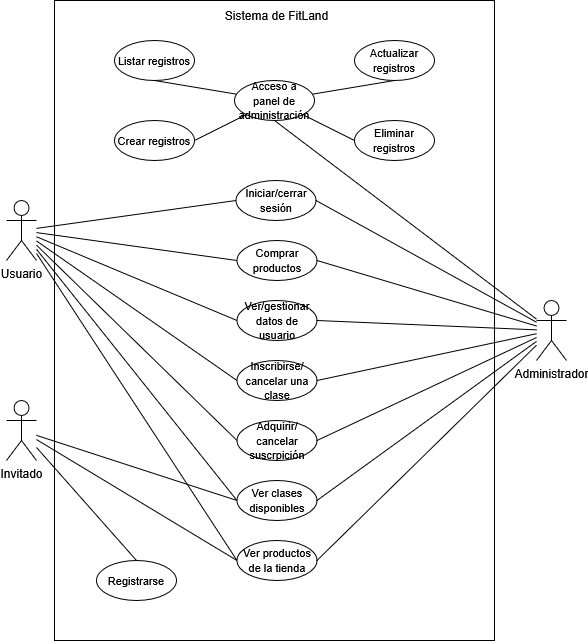

The diagram above was exported from draw.io. Its source (the exported page's mxGraphModel, read from the mxfile embedded in the PNG):
<mxGraphModel dx="1426" dy="1956" grid="1" gridSize="10" guides="1" tooltips="1" connect="1" arrows="1" fold="1" page="1" pageScale="1" pageWidth="827" pageHeight="1169" math="0" shadow="0">
  <root>
    <mxCell id="0" />
    <mxCell id="1" parent="0" />
    <mxCell id="3unr-1fQbm6SGjTk8nOL-16" style="rounded=0;orthogonalLoop=1;jettySize=auto;html=1;entryX=0;entryY=0.5;entryDx=0;entryDy=0;endArrow=none;startFill=0;" parent="1" source="3unr-1fQbm6SGjTk8nOL-1" target="3unr-1fQbm6SGjTk8nOL-7" edge="1">
      <mxGeometry relative="1" as="geometry" />
    </mxCell>
    <mxCell id="3unr-1fQbm6SGjTk8nOL-18" style="rounded=0;orthogonalLoop=1;jettySize=auto;html=1;entryX=0;entryY=0.5;entryDx=0;entryDy=0;endArrow=none;startFill=0;" parent="1" source="3unr-1fQbm6SGjTk8nOL-1" target="3unr-1fQbm6SGjTk8nOL-5" edge="1">
      <mxGeometry relative="1" as="geometry" />
    </mxCell>
    <mxCell id="3unr-1fQbm6SGjTk8nOL-23" style="rounded=0;orthogonalLoop=1;jettySize=auto;html=1;entryX=0;entryY=0.5;entryDx=0;entryDy=0;endArrow=none;startFill=0;" parent="1" source="3unr-1fQbm6SGjTk8nOL-1" target="3unr-1fQbm6SGjTk8nOL-11" edge="1">
      <mxGeometry relative="1" as="geometry" />
    </mxCell>
    <mxCell id="3unr-1fQbm6SGjTk8nOL-25" style="rounded=0;orthogonalLoop=1;jettySize=auto;html=1;entryX=0;entryY=0.5;entryDx=0;entryDy=0;endArrow=none;startFill=0;" parent="1" source="3unr-1fQbm6SGjTk8nOL-1" target="3unr-1fQbm6SGjTk8nOL-14" edge="1">
      <mxGeometry relative="1" as="geometry" />
    </mxCell>
    <mxCell id="3unr-1fQbm6SGjTk8nOL-27" style="rounded=0;orthogonalLoop=1;jettySize=auto;html=1;entryX=0;entryY=0.5;entryDx=0;entryDy=0;endArrow=none;startFill=0;" parent="1" source="3unr-1fQbm6SGjTk8nOL-1" target="3unr-1fQbm6SGjTk8nOL-8" edge="1">
      <mxGeometry relative="1" as="geometry" />
    </mxCell>
    <mxCell id="3unr-1fQbm6SGjTk8nOL-31" style="rounded=0;orthogonalLoop=1;jettySize=auto;html=1;entryX=0;entryY=0.5;entryDx=0;entryDy=0;endArrow=none;startFill=0;" parent="1" source="3unr-1fQbm6SGjTk8nOL-1" target="3unr-1fQbm6SGjTk8nOL-10" edge="1">
      <mxGeometry relative="1" as="geometry" />
    </mxCell>
    <mxCell id="3unr-1fQbm6SGjTk8nOL-32" style="rounded=0;orthogonalLoop=1;jettySize=auto;html=1;entryX=0;entryY=0.5;entryDx=0;entryDy=0;endArrow=none;startFill=0;" parent="1" source="3unr-1fQbm6SGjTk8nOL-1" target="3unr-1fQbm6SGjTk8nOL-9" edge="1">
      <mxGeometry relative="1" as="geometry" />
    </mxCell>
    <mxCell id="3unr-1fQbm6SGjTk8nOL-1" value="&lt;div&gt;Usuario&lt;/div&gt;" style="shape=umlActor;verticalLabelPosition=bottom;verticalAlign=top;html=1;outlineConnect=0;" parent="1" vertex="1">
      <mxGeometry x="110" y="120" width="30" height="60" as="geometry" />
    </mxCell>
    <mxCell id="3unr-1fQbm6SGjTk8nOL-15" style="rounded=0;orthogonalLoop=1;jettySize=auto;html=1;entryX=0;entryY=0.5;entryDx=0;entryDy=0;endArrow=none;startFill=0;" parent="1" source="3unr-1fQbm6SGjTk8nOL-2" target="3unr-1fQbm6SGjTk8nOL-7" edge="1">
      <mxGeometry relative="1" as="geometry" />
    </mxCell>
    <mxCell id="3unr-1fQbm6SGjTk8nOL-21" style="rounded=0;orthogonalLoop=1;jettySize=auto;html=1;entryX=0.5;entryY=0;entryDx=0;entryDy=0;endArrow=none;startFill=0;" parent="1" source="3unr-1fQbm6SGjTk8nOL-2" target="3unr-1fQbm6SGjTk8nOL-4" edge="1">
      <mxGeometry relative="1" as="geometry" />
    </mxCell>
    <mxCell id="3unr-1fQbm6SGjTk8nOL-22" style="rounded=0;orthogonalLoop=1;jettySize=auto;html=1;entryX=0;entryY=0.5;entryDx=0;entryDy=0;endArrow=none;startFill=0;" parent="1" source="3unr-1fQbm6SGjTk8nOL-2" target="3unr-1fQbm6SGjTk8nOL-8" edge="1">
      <mxGeometry relative="1" as="geometry" />
    </mxCell>
    <mxCell id="3unr-1fQbm6SGjTk8nOL-2" value="Invitado" style="shape=umlActor;verticalLabelPosition=bottom;verticalAlign=top;html=1;outlineConnect=0;" parent="1" vertex="1">
      <mxGeometry x="110" y="320" width="30" height="60" as="geometry" />
    </mxCell>
    <mxCell id="3unr-1fQbm6SGjTk8nOL-13" style="rounded=0;orthogonalLoop=1;jettySize=auto;html=1;entryX=0.5;entryY=1;entryDx=0;entryDy=0;endArrow=none;startFill=0;" parent="1" source="3unr-1fQbm6SGjTk8nOL-3" target="3unr-1fQbm6SGjTk8nOL-12" edge="1">
      <mxGeometry relative="1" as="geometry">
        <mxPoint x="640" y="90" as="targetPoint" />
      </mxGeometry>
    </mxCell>
    <mxCell id="3unr-1fQbm6SGjTk8nOL-17" style="rounded=0;orthogonalLoop=1;jettySize=auto;html=1;entryX=1;entryY=0.5;entryDx=0;entryDy=0;endArrow=none;startFill=0;" parent="1" source="3unr-1fQbm6SGjTk8nOL-3" target="3unr-1fQbm6SGjTk8nOL-5" edge="1">
      <mxGeometry relative="1" as="geometry" />
    </mxCell>
    <mxCell id="3unr-1fQbm6SGjTk8nOL-24" style="rounded=0;orthogonalLoop=1;jettySize=auto;html=1;entryX=1;entryY=0.5;entryDx=0;entryDy=0;endArrow=none;startFill=0;" parent="1" source="3unr-1fQbm6SGjTk8nOL-3" target="3unr-1fQbm6SGjTk8nOL-11" edge="1">
      <mxGeometry relative="1" as="geometry" />
    </mxCell>
    <mxCell id="3unr-1fQbm6SGjTk8nOL-26" style="rounded=0;orthogonalLoop=1;jettySize=auto;html=1;entryX=1;entryY=0.5;entryDx=0;entryDy=0;endArrow=none;startFill=0;" parent="1" source="3unr-1fQbm6SGjTk8nOL-3" target="3unr-1fQbm6SGjTk8nOL-14" edge="1">
      <mxGeometry relative="1" as="geometry" />
    </mxCell>
    <mxCell id="3unr-1fQbm6SGjTk8nOL-28" style="rounded=0;orthogonalLoop=1;jettySize=auto;html=1;entryX=1;entryY=0.5;entryDx=0;entryDy=0;endArrow=none;startFill=0;" parent="1" source="3unr-1fQbm6SGjTk8nOL-3" target="3unr-1fQbm6SGjTk8nOL-7" edge="1">
      <mxGeometry relative="1" as="geometry" />
    </mxCell>
    <mxCell id="3unr-1fQbm6SGjTk8nOL-29" style="rounded=0;orthogonalLoop=1;jettySize=auto;html=1;entryX=1;entryY=0.5;entryDx=0;entryDy=0;endArrow=none;startFill=0;" parent="1" source="3unr-1fQbm6SGjTk8nOL-3" target="3unr-1fQbm6SGjTk8nOL-8" edge="1">
      <mxGeometry relative="1" as="geometry" />
    </mxCell>
    <mxCell id="3unr-1fQbm6SGjTk8nOL-30" style="rounded=0;orthogonalLoop=1;jettySize=auto;html=1;entryX=1;entryY=0.5;entryDx=0;entryDy=0;endArrow=none;startFill=0;" parent="1" source="3unr-1fQbm6SGjTk8nOL-3" target="3unr-1fQbm6SGjTk8nOL-10" edge="1">
      <mxGeometry relative="1" as="geometry" />
    </mxCell>
    <mxCell id="3unr-1fQbm6SGjTk8nOL-33" style="rounded=0;orthogonalLoop=1;jettySize=auto;html=1;entryX=1;entryY=0.5;entryDx=0;entryDy=0;endArrow=none;startFill=0;" parent="1" source="3unr-1fQbm6SGjTk8nOL-3" target="3unr-1fQbm6SGjTk8nOL-9" edge="1">
      <mxGeometry relative="1" as="geometry" />
    </mxCell>
    <mxCell id="3unr-1fQbm6SGjTk8nOL-3" value="Administrador" style="shape=umlActor;verticalLabelPosition=bottom;verticalAlign=top;html=1;outlineConnect=0;" parent="1" vertex="1">
      <mxGeometry x="640" y="220" width="30" height="60" as="geometry" />
    </mxCell>
    <mxCell id="3unr-1fQbm6SGjTk8nOL-4" value="&lt;font style=&quot;font-size: 11px;&quot;&gt;Registrarse&lt;/font&gt;" style="ellipse;whiteSpace=wrap;html=1;" parent="1" vertex="1">
      <mxGeometry x="200" y="480" width="80" height="40" as="geometry" />
    </mxCell>
    <mxCell id="3unr-1fQbm6SGjTk8nOL-5" value="&lt;font style=&quot;font-size: 11px;&quot;&gt;Iniciar/cerrar sesión&lt;/font&gt;" style="ellipse;whiteSpace=wrap;html=1;" parent="1" vertex="1">
      <mxGeometry x="339.5" y="100" width="80" height="40" as="geometry" />
    </mxCell>
    <mxCell id="3unr-1fQbm6SGjTk8nOL-7" value="&lt;font style=&quot;font-size: 11px;&quot;&gt;Ver clases disponibles&lt;/font&gt;" style="ellipse;whiteSpace=wrap;html=1;" parent="1" vertex="1">
      <mxGeometry x="340.5" y="400" width="80" height="40" as="geometry" />
    </mxCell>
    <mxCell id="3unr-1fQbm6SGjTk8nOL-8" value="&lt;div&gt;&lt;font style=&quot;font-size: 11px;&quot;&gt;Ver productos de la tienda&lt;/font&gt;&lt;/div&gt;" style="ellipse;whiteSpace=wrap;html=1;" parent="1" vertex="1">
      <mxGeometry x="340.5" y="460" width="80" height="40" as="geometry" />
    </mxCell>
    <mxCell id="3unr-1fQbm6SGjTk8nOL-9" value="&lt;font style=&quot;font-size: 11px;&quot;&gt;Inscribirse/cancelar una clase&lt;/font&gt;" style="ellipse;whiteSpace=wrap;html=1;" parent="1" vertex="1">
      <mxGeometry x="340.5" y="280" width="80" height="40" as="geometry" />
    </mxCell>
    <mxCell id="3unr-1fQbm6SGjTk8nOL-10" value="&lt;font style=&quot;font-size: 11px;&quot;&gt;Adquirir/cancelar suscrpición&lt;/font&gt;" style="ellipse;whiteSpace=wrap;html=1;" parent="1" vertex="1">
      <mxGeometry x="340.5" y="340" width="80" height="40" as="geometry" />
    </mxCell>
    <mxCell id="3unr-1fQbm6SGjTk8nOL-11" value="&lt;font style=&quot;font-size: 11px;&quot;&gt;Comprar productos&lt;/font&gt;" style="ellipse;whiteSpace=wrap;html=1;" parent="1" vertex="1">
      <mxGeometry x="340.5" y="160" width="80" height="40" as="geometry" />
    </mxCell>
    <mxCell id="3unr-1fQbm6SGjTk8nOL-39" style="rounded=0;orthogonalLoop=1;jettySize=auto;html=1;entryX=0.5;entryY=1;entryDx=0;entryDy=0;endArrow=none;startFill=0;" parent="1" source="3unr-1fQbm6SGjTk8nOL-12" target="3unr-1fQbm6SGjTk8nOL-34" edge="1">
      <mxGeometry relative="1" as="geometry" />
    </mxCell>
    <mxCell id="3unr-1fQbm6SGjTk8nOL-40" style="rounded=0;orthogonalLoop=1;jettySize=auto;html=1;entryX=0.5;entryY=1;entryDx=0;entryDy=0;endArrow=none;startFill=0;" parent="1" source="3unr-1fQbm6SGjTk8nOL-12" target="3unr-1fQbm6SGjTk8nOL-36" edge="1">
      <mxGeometry relative="1" as="geometry" />
    </mxCell>
    <mxCell id="3unr-1fQbm6SGjTk8nOL-41" style="rounded=0;orthogonalLoop=1;jettySize=auto;html=1;entryX=0.5;entryY=1;entryDx=0;entryDy=0;endArrow=none;startFill=0;" parent="1" source="3unr-1fQbm6SGjTk8nOL-12" target="3unr-1fQbm6SGjTk8nOL-37" edge="1">
      <mxGeometry relative="1" as="geometry" />
    </mxCell>
    <mxCell id="3unr-1fQbm6SGjTk8nOL-42" style="rounded=0;orthogonalLoop=1;jettySize=auto;html=1;entryX=0.5;entryY=1;entryDx=0;entryDy=0;endArrow=none;startFill=0;" parent="1" source="3unr-1fQbm6SGjTk8nOL-12" target="3unr-1fQbm6SGjTk8nOL-38" edge="1">
      <mxGeometry relative="1" as="geometry" />
    </mxCell>
    <mxCell id="3unr-1fQbm6SGjTk8nOL-12" value="&lt;div&gt;&lt;font style=&quot;font-size: 11px;&quot;&gt;Acceso a&lt;/font&gt;&lt;/div&gt;&lt;div&gt;&lt;font style=&quot;font-size: 11px;&quot;&gt;panel de administración&lt;/font&gt;&lt;/div&gt;" style="ellipse;whiteSpace=wrap;html=1;" parent="1" vertex="1">
      <mxGeometry x="338" width="80" height="40" as="geometry" />
    </mxCell>
    <mxCell id="3unr-1fQbm6SGjTk8nOL-14" value="&lt;font style=&quot;font-size: 11px;&quot;&gt;Ver/gestionar datos de usuario&lt;/font&gt;" style="ellipse;whiteSpace=wrap;html=1;" parent="1" vertex="1">
      <mxGeometry x="340.5" y="220" width="80" height="40" as="geometry" />
    </mxCell>
    <mxCell id="3unr-1fQbm6SGjTk8nOL-34" value="&lt;font style=&quot;font-size: 11px;&quot;&gt;Crear registros&lt;/font&gt;" style="ellipse;whiteSpace=wrap;html=1;" parent="1" vertex="1">
      <mxGeometry x="218" y="40" width="80" height="40" as="geometry" />
    </mxCell>
    <mxCell id="3unr-1fQbm6SGjTk8nOL-36" value="&lt;font style=&quot;font-size: 11px;&quot;&gt;Listar registros&lt;/font&gt;" style="ellipse;whiteSpace=wrap;html=1;" parent="1" vertex="1">
      <mxGeometry x="218" y="-40" width="80" height="40" as="geometry" />
    </mxCell>
    <mxCell id="3unr-1fQbm6SGjTk8nOL-37" value="&lt;font style=&quot;font-size: 11px;&quot;&gt;Actualizar registros&lt;/font&gt;" style="ellipse;whiteSpace=wrap;html=1;" parent="1" vertex="1">
      <mxGeometry x="458" y="-40" width="80" height="40" as="geometry" />
    </mxCell>
    <mxCell id="3unr-1fQbm6SGjTk8nOL-38" value="&lt;font style=&quot;font-size: 11px;&quot;&gt;Eliminar registros&lt;/font&gt;" style="ellipse;whiteSpace=wrap;html=1;" parent="1" vertex="1">
      <mxGeometry x="458" y="40" width="80" height="40" as="geometry" />
    </mxCell>
    <mxCell id="3unr-1fQbm6SGjTk8nOL-43" value="" style="html=1;whiteSpace=wrap;glass=0;fillColor=none;" parent="1" vertex="1">
      <mxGeometry x="158" y="-80" width="440" height="640" as="geometry" />
    </mxCell>
    <mxCell id="3unr-1fQbm6SGjTk8nOL-44" value="Sistema de FitLand" style="text;html=1;align=center;verticalAlign=middle;whiteSpace=wrap;rounded=0;" parent="1" vertex="1">
      <mxGeometry x="320.5" y="-80" width="119" height="30" as="geometry" />
    </mxCell>
  </root>
</mxGraphModel>